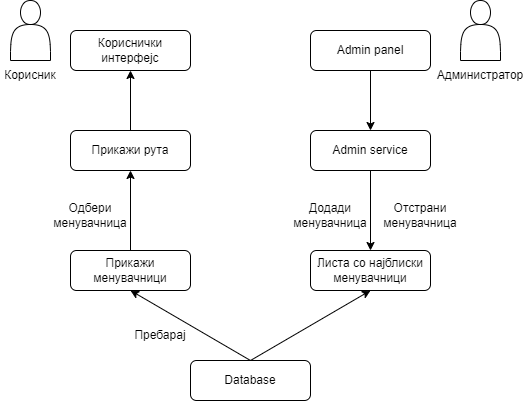

The diagram above was exported from draw.io. Its source (the exported page's mxGraphModel, read from the mxfile embedded in the PNG):
<mxGraphModel dx="1021" dy="579" grid="1" gridSize="10" guides="1" tooltips="1" connect="1" arrows="1" fold="1" page="1" pageScale="1" pageWidth="827" pageHeight="1169" math="0" shadow="0">
  <root>
    <mxCell id="WIyWlLk6GJQsqaUBKTNV-0" />
    <mxCell id="WIyWlLk6GJQsqaUBKTNV-1" parent="WIyWlLk6GJQsqaUBKTNV-0" />
    <mxCell id="WIyWlLk6GJQsqaUBKTNV-3" value="Admin panel" style="rounded=1;whiteSpace=wrap;html=1;fontSize=12;glass=0;strokeWidth=1;shadow=0;" parent="WIyWlLk6GJQsqaUBKTNV-1" vertex="1">
      <mxGeometry x="550" y="80" width="120" height="40" as="geometry" />
    </mxCell>
    <mxCell id="WIyWlLk6GJQsqaUBKTNV-7" value="Admin service" style="rounded=1;whiteSpace=wrap;html=1;fontSize=12;glass=0;strokeWidth=1;shadow=0;" parent="WIyWlLk6GJQsqaUBKTNV-1" vertex="1">
      <mxGeometry x="550" y="180" width="120" height="40" as="geometry" />
    </mxCell>
    <mxCell id="WIyWlLk6GJQsqaUBKTNV-11" value="Database" style="rounded=1;whiteSpace=wrap;html=1;fontSize=12;glass=0;strokeWidth=1;shadow=0;" parent="WIyWlLk6GJQsqaUBKTNV-1" vertex="1">
      <mxGeometry x="430" y="410" width="120" height="40" as="geometry" />
    </mxCell>
    <mxCell id="WIyWlLk6GJQsqaUBKTNV-12" value="Листа со најблиски менувачници" style="rounded=1;whiteSpace=wrap;html=1;fontSize=12;glass=0;strokeWidth=1;shadow=0;" parent="WIyWlLk6GJQsqaUBKTNV-1" vertex="1">
      <mxGeometry x="550" y="300" width="120" height="40" as="geometry" />
    </mxCell>
    <mxCell id="IoXP4xHKAXD8dLq7ZOik-0" value="" style="endArrow=classic;html=1;rounded=0;exitX=0.5;exitY=1;exitDx=0;exitDy=0;entryX=0.5;entryY=0;entryDx=0;entryDy=0;" edge="1" parent="WIyWlLk6GJQsqaUBKTNV-1" source="WIyWlLk6GJQsqaUBKTNV-3" target="WIyWlLk6GJQsqaUBKTNV-7">
      <mxGeometry width="50" height="50" relative="1" as="geometry">
        <mxPoint x="460" y="210" as="sourcePoint" />
        <mxPoint x="510" y="160" as="targetPoint" />
      </mxGeometry>
    </mxCell>
    <mxCell id="IoXP4xHKAXD8dLq7ZOik-1" value="" style="shape=actor;whiteSpace=wrap;html=1;" vertex="1" parent="WIyWlLk6GJQsqaUBKTNV-1">
      <mxGeometry x="700" y="50" width="40" height="60" as="geometry" />
    </mxCell>
    <mxCell id="IoXP4xHKAXD8dLq7ZOik-2" value="" style="endArrow=classic;html=1;rounded=0;entryX=0.5;entryY=0;entryDx=0;entryDy=0;exitX=0.5;exitY=1;exitDx=0;exitDy=0;" edge="1" parent="WIyWlLk6GJQsqaUBKTNV-1" source="WIyWlLk6GJQsqaUBKTNV-7" target="WIyWlLk6GJQsqaUBKTNV-12">
      <mxGeometry width="50" height="50" relative="1" as="geometry">
        <mxPoint x="370" y="310" as="sourcePoint" />
        <mxPoint x="420" y="260" as="targetPoint" />
      </mxGeometry>
    </mxCell>
    <mxCell id="IoXP4xHKAXD8dLq7ZOik-3" value="Додади менувачница" style="text;html=1;strokeColor=none;fillColor=none;align=center;verticalAlign=middle;whiteSpace=wrap;rounded=0;" vertex="1" parent="WIyWlLk6GJQsqaUBKTNV-1">
      <mxGeometry x="540" y="250" width="60" height="30" as="geometry" />
    </mxCell>
    <mxCell id="IoXP4xHKAXD8dLq7ZOik-4" value="Отстрани менувачница" style="text;html=1;strokeColor=none;fillColor=none;align=center;verticalAlign=middle;whiteSpace=wrap;rounded=0;" vertex="1" parent="WIyWlLk6GJQsqaUBKTNV-1">
      <mxGeometry x="630" y="250" width="60" height="30" as="geometry" />
    </mxCell>
    <mxCell id="IoXP4xHKAXD8dLq7ZOik-5" value="Администратор" style="text;html=1;strokeColor=none;fillColor=none;align=center;verticalAlign=middle;whiteSpace=wrap;rounded=0;" vertex="1" parent="WIyWlLk6GJQsqaUBKTNV-1">
      <mxGeometry x="690" y="110" width="60" height="30" as="geometry" />
    </mxCell>
    <mxCell id="IoXP4xHKAXD8dLq7ZOik-6" value="Кориснички интерфејс" style="rounded=1;whiteSpace=wrap;html=1;" vertex="1" parent="WIyWlLk6GJQsqaUBKTNV-1">
      <mxGeometry x="310" y="80" width="120" height="40" as="geometry" />
    </mxCell>
    <mxCell id="IoXP4xHKAXD8dLq7ZOik-7" value="" style="shape=actor;whiteSpace=wrap;html=1;" vertex="1" parent="WIyWlLk6GJQsqaUBKTNV-1">
      <mxGeometry x="250" y="50" width="40" height="60" as="geometry" />
    </mxCell>
    <mxCell id="IoXP4xHKAXD8dLq7ZOik-8" value="Корисник" style="text;html=1;strokeColor=none;fillColor=none;align=center;verticalAlign=middle;whiteSpace=wrap;rounded=0;" vertex="1" parent="WIyWlLk6GJQsqaUBKTNV-1">
      <mxGeometry x="240" y="110" width="60" height="30" as="geometry" />
    </mxCell>
    <mxCell id="IoXP4xHKAXD8dLq7ZOik-9" value="Прикажи менувачници" style="rounded=1;whiteSpace=wrap;html=1;" vertex="1" parent="WIyWlLk6GJQsqaUBKTNV-1">
      <mxGeometry x="310" y="300" width="120" height="40" as="geometry" />
    </mxCell>
    <mxCell id="IoXP4xHKAXD8dLq7ZOik-10" value="" style="endArrow=classic;html=1;rounded=0;exitX=0.5;exitY=0;exitDx=0;exitDy=0;entryX=0.5;entryY=1;entryDx=0;entryDy=0;" edge="1" parent="WIyWlLk6GJQsqaUBKTNV-1" source="WIyWlLk6GJQsqaUBKTNV-11" target="WIyWlLk6GJQsqaUBKTNV-12">
      <mxGeometry width="50" height="50" relative="1" as="geometry">
        <mxPoint x="370" y="290" as="sourcePoint" />
        <mxPoint x="420" y="240" as="targetPoint" />
      </mxGeometry>
    </mxCell>
    <mxCell id="IoXP4xHKAXD8dLq7ZOik-11" value="Прикажи рута" style="rounded=1;whiteSpace=wrap;html=1;" vertex="1" parent="WIyWlLk6GJQsqaUBKTNV-1">
      <mxGeometry x="310" y="180" width="120" height="40" as="geometry" />
    </mxCell>
    <mxCell id="IoXP4xHKAXD8dLq7ZOik-12" value="" style="endArrow=classic;html=1;rounded=0;entryX=0.5;entryY=1;entryDx=0;entryDy=0;exitX=0.5;exitY=0;exitDx=0;exitDy=0;" edge="1" parent="WIyWlLk6GJQsqaUBKTNV-1" source="WIyWlLk6GJQsqaUBKTNV-11" target="IoXP4xHKAXD8dLq7ZOik-9">
      <mxGeometry width="50" height="50" relative="1" as="geometry">
        <mxPoint x="370" y="290" as="sourcePoint" />
        <mxPoint x="420" y="240" as="targetPoint" />
      </mxGeometry>
    </mxCell>
    <mxCell id="IoXP4xHKAXD8dLq7ZOik-13" value="Пребарај" style="text;html=1;strokeColor=none;fillColor=none;align=center;verticalAlign=middle;whiteSpace=wrap;rounded=0;" vertex="1" parent="WIyWlLk6GJQsqaUBKTNV-1">
      <mxGeometry x="370" y="370" width="60" height="30" as="geometry" />
    </mxCell>
    <mxCell id="IoXP4xHKAXD8dLq7ZOik-14" value="Одбери менувачница" style="text;html=1;strokeColor=none;fillColor=none;align=center;verticalAlign=middle;whiteSpace=wrap;rounded=0;" vertex="1" parent="WIyWlLk6GJQsqaUBKTNV-1">
      <mxGeometry x="300" y="250" width="60" height="30" as="geometry" />
    </mxCell>
    <mxCell id="IoXP4xHKAXD8dLq7ZOik-15" value="" style="endArrow=classic;html=1;rounded=0;exitX=0.5;exitY=0;exitDx=0;exitDy=0;entryX=0.5;entryY=1;entryDx=0;entryDy=0;" edge="1" parent="WIyWlLk6GJQsqaUBKTNV-1" source="IoXP4xHKAXD8dLq7ZOik-9" target="IoXP4xHKAXD8dLq7ZOik-11">
      <mxGeometry width="50" height="50" relative="1" as="geometry">
        <mxPoint x="370" y="280" as="sourcePoint" />
        <mxPoint x="420" y="230" as="targetPoint" />
      </mxGeometry>
    </mxCell>
    <mxCell id="IoXP4xHKAXD8dLq7ZOik-16" value="" style="endArrow=classic;html=1;rounded=0;exitX=0.5;exitY=0;exitDx=0;exitDy=0;entryX=0.5;entryY=1;entryDx=0;entryDy=0;" edge="1" parent="WIyWlLk6GJQsqaUBKTNV-1" source="IoXP4xHKAXD8dLq7ZOik-11" target="IoXP4xHKAXD8dLq7ZOik-6">
      <mxGeometry width="50" height="50" relative="1" as="geometry">
        <mxPoint x="370" y="280" as="sourcePoint" />
        <mxPoint x="420" y="230" as="targetPoint" />
      </mxGeometry>
    </mxCell>
  </root>
</mxGraphModel>